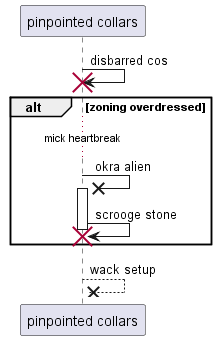

The diagram above was rendered by PlantUML. Its source (embedded in the PNG):
@startuml
participant "pinpointed collars" as 0
0 -> 0!! : disbarred cos
alt zoning overdressed
...mick heartbreak...
0 ->x 0++ : okra alien
0 -> 0!! : scrooge stone
end
return wack setup
@enduml